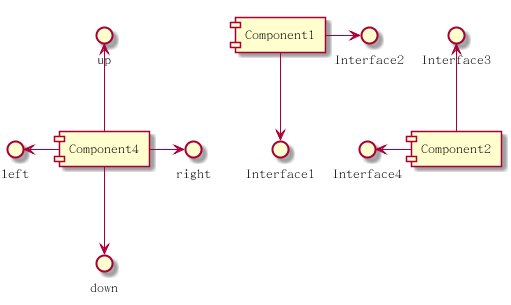

The diagram above was rendered by PlantUML. Its source (embedded in the PNG):
@startuml

[Component1] --> Interface1
[Component1] -> Interface2

Interface3 <-- [Component2]
Interface4 <- [Component2]

[Component4] -left-> left
[Component4] -right-> right
[Component4] -up-> up
[Component4] -down-> down

@enduml